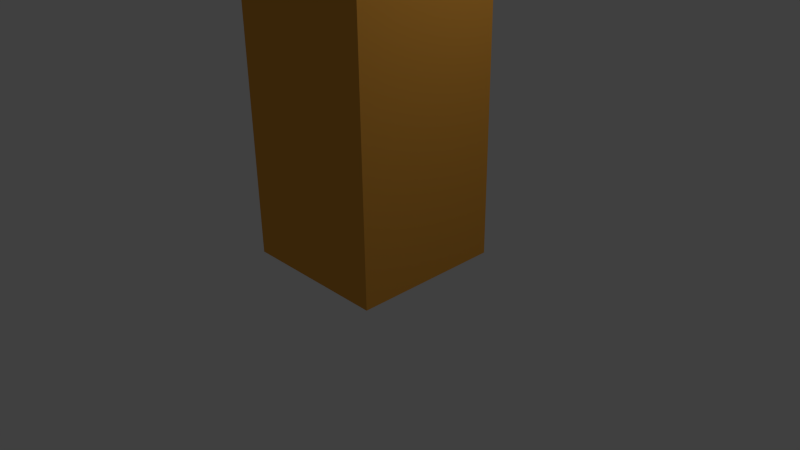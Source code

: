 # Source: af-tree.blend  (saved by Blender 2.72.0; exported with 4.5.12 LTS)
import bpy
from mathutils import Matrix  # noqa: F401  (used for matrix-valued properties, if any)

bpy.ops.wm.read_factory_settings(use_empty=True)
scene = bpy.context.scene
scene.name = 'Scene'

# ---- collections
col_collection_1 = bpy.data.collections.new('Collection 1'); scene.collection.children.link(col_collection_1)

# ---- materials (node trees are filled in below, after node groups)
mat_material = bpy.data.materials.new('Material')
mat_material.alpha_threshold = 0.0
mat_material.use_transparent_shadow = False
mat_material.diffuse_color = (0.8, 0.3636, 0.05327, 1.0)
mat_material.roughness = 0.5
mat_material.line_color = (0.0, 0.0, 0.0, 1.0)

# ---- material node trees

# ---- world
world_world = bpy.data.worlds.new('World'); scene.world = world_world
world_world.color = (0.05088, 0.05088, 0.05088)
world_world.use_sun_shadow = False
world_world.sun_shadow_jitter_overblur = 0.0
world_world.cycles.sampling_method = 'MANUAL'
world_world.cycles.sample_map_resolution = 256

# ---- cameras
cam_camera = bpy.data.cameras.new('Camera')
cam_camera.clip_end = 100.0
cam_camera.lens = 35.0
cam_camera.sensor_width = 32.0
cam_camera.sensor_height = 18.0
cam_camera.ortho_scale = 7.314
cam_camera.dof.focus_distance = 0.0
cam_camera.dof.aperture_fstop = 128.0

# ---- lights
light_lamp = bpy.data.lights.new('Lamp', 'POINT')
light_lamp.transmission_factor = 0.0
light_lamp.cutoff_distance = 30.0
light_lamp.energy = 100.0
light_lamp.shadow_buffer_clip_start = 1.001
light_lamp.shadow_soft_size = 0.1
light_lamp.shadow_maximum_resolution = 0.006
light_lamp.use_absolute_resolution = True
light_lamp.cycles.use_multiple_importance_sampling = False

# ---- meshes
me_cube_003 = bpy.data.meshes.new('Cube.003')
me_cube_003.from_pydata([(1.0, 1.0, 0.007306), (1.0, -1.0, 0.007306), (-1.0, -1.0, 0.007306), (-1.0, 1.0, 0.007306), (1.0, 1.0, 2.007), (1.0, -1.0, 2.007), (-1.0, -1.0, 2.007), (-1.0, 1.0, 2.007)], [], [(0, 1, 2, 3), (4, 7, 6, 5), (0, 4, 5, 1), (1, 5, 6, 2), (2, 6, 7, 3), (4, 0, 3, 7)])
me_cube_003.materials.append(mat_material)
me_cube_003.use_remesh_preserve_volume = False
me_cube_003.use_remesh_preserve_attributes = False
me_cube_003.use_mirror_vertex_groups = False
me_cube_003.update()
me_cube_002 = bpy.data.meshes.new('Cube.002')
me_cube_002.from_pydata([(1.0, 1.0, 0.007306), (1.0, -1.0, 0.007306), (-1.0, -1.0, 0.007306), (-1.0, 1.0, 0.007306), (1.0, 1.0, 2.007), (1.0, -1.0, 2.007), (-1.0, -1.0, 2.007), (-1.0, 1.0, 2.007)], [], [(0, 1, 2, 3), (4, 7, 6, 5), (0, 4, 5, 1), (1, 5, 6, 2), (2, 6, 7, 3), (4, 0, 3, 7)])
me_cube_002.materials.append(mat_material)
me_cube_002.use_remesh_preserve_volume = False
me_cube_002.use_remesh_preserve_attributes = False
me_cube_002.use_mirror_vertex_groups = False
me_cube_002.update()
me_cube_001 = bpy.data.meshes.new('Cube.001')
me_cube_001.from_pydata([(1.0, 1.0, 0.007306), (1.0, -1.0, 0.007306), (-1.0, -1.0, 0.007306), (-1.0, 1.0, 0.007306), (1.0, 1.0, 2.007), (1.0, -1.0, 2.007), (-1.0, -1.0, 2.007), (-1.0, 1.0, 2.007)], [], [(0, 1, 2, 3), (4, 7, 6, 5), (0, 4, 5, 1), (1, 5, 6, 2), (2, 6, 7, 3), (4, 0, 3, 7)])
me_cube_001.materials.append(mat_material)
me_cube_001.use_remesh_preserve_volume = False
me_cube_001.use_remesh_preserve_attributes = False
me_cube_001.use_mirror_vertex_groups = False
me_cube_001.update()
me_cube = bpy.data.meshes.new('Cube')
me_cube.from_pydata([(1.0, 1.0, 0.007306), (1.0, -1.0, 0.007306), (-1.0, -1.0, 0.007306), (-1.0, 1.0, 0.007306), (1.0, 1.0, 2.007), (1.0, -1.0, 2.007), (-1.0, -1.0, 2.007), (-1.0, 1.0, 2.007)], [], [(0, 1, 2, 3), (4, 7, 6, 5), (0, 4, 5, 1), (1, 5, 6, 2), (2, 6, 7, 3), (4, 0, 3, 7)])
me_cube.materials.append(mat_material)
me_cube.use_remesh_preserve_volume = False
me_cube.use_remesh_preserve_attributes = False
me_cube.use_mirror_vertex_groups = False
me_cube.update()

# ---- objects
ob_cube_003 = bpy.data.objects.new('Cube.003', me_cube_003)
ob_cube_002 = bpy.data.objects.new('Cube.002', me_cube_002)
ob_cube_001 = bpy.data.objects.new('Cube.001', me_cube_001)
ob_cube = bpy.data.objects.new('Cube', me_cube)
ob_lamp = bpy.data.objects.new('Lamp', light_lamp)
ob_camera = bpy.data.objects.new('Camera', cam_camera)

# ---- transforms, parenting, visibility, modifiers, constraints
ob_cube_003.location = (0.0, 0.0, 8.0)
ob_cube_003.rotation_euler = (1.047, 0.0, -2.094)
ob_cube_003.scale = (1.0, 1.0, 4.0)
ob_cube_003.lock_rotations_4d = False
ob_cube_003.empty_display_type = 'ARROWS'
ob_cube_003.lineart.crease_threshold = 0.0
ob_cube_002.location = (0.0, 0.0, 8.0)
ob_cube_002.rotation_euler = (1.047, 0.0, 2.094)
ob_cube_002.scale = (1.0, 1.0, 4.0)
ob_cube_002.lock_rotations_4d = False
ob_cube_002.empty_display_type = 'ARROWS'
ob_cube_002.lineart.crease_threshold = 0.0
ob_cube_001.location = (0.0, 0.0, 8.0)
ob_cube_001.rotation_euler = (1.047, 0.0, 0.0)
ob_cube_001.scale = (1.0, 1.0, 4.0)
ob_cube_001.lock_rotations_4d = False
ob_cube_001.empty_display_type = 'ARROWS'
ob_cube_001.lineart.crease_threshold = 0.0
ob_cube.location = (0.0, 0.0, 0.0)
ob_cube.scale = (1.0, 1.0, 4.0)
ob_cube.lock_rotations_4d = False
ob_cube.empty_display_type = 'ARROWS'
ob_cube.lineart.crease_threshold = 0.0
ob_lamp.location = (4.076, 1.005, 5.904)
ob_lamp.rotation_euler = (0.6503, 0.05522, 1.866)
ob_lamp.lock_rotations_4d = False
ob_lamp.empty_display_type = 'ARROWS'
ob_lamp.color = (0.0, 0.0, 0.0, 0.0)
ob_lamp.lineart.crease_threshold = 0.0
ob_camera.location = (7.481, -6.508, 5.344)
ob_camera.rotation_euler = (1.109, 0.01082, 0.8149)
ob_camera.lock_rotations_4d = False
ob_camera.empty_display_type = 'ARROWS'
ob_camera.color = (0.0, 0.0, 0.0, 0.0)
ob_camera.display_type = 'WIRE'
ob_camera.lineart.crease_threshold = 0.0

# ---- collection membership
col_collection_1.objects.link(ob_cube_003)
col_collection_1.objects.link(ob_cube_002)
col_collection_1.objects.link(ob_cube_001)
col_collection_1.objects.link(ob_cube)
col_collection_1.objects.link(ob_lamp)
col_collection_1.objects.link(ob_camera)

# ---- scene / render settings (as saved in the file)
scene.camera = ob_camera
scene.frame_start = 1; scene.frame_end = 250; scene.frame_set(1)
scene.render.engine = 'BLENDER_EEVEE_NEXT'
scene.render.resolution_percentage = 50
scene.render.dither_intensity = 0.0
scene.cycles.use_denoising = False
scene.cycles.samples = 10
scene.cycles.sampling_pattern = 'TABULATED_SOBOL'
scene.cycles.light_sampling_threshold = 0.0
scene.cycles.use_adaptive_sampling = False
scene.cycles.use_light_tree = False
scene.cycles.blur_glossy = 0.0
scene.cycles.pixel_filter_type = 'GAUSSIAN'
scene.cycles.sample_clamp_indirect = 0.0
scene.view_settings.view_transform = 'Standard'
bpy.context.view_layer.update()

